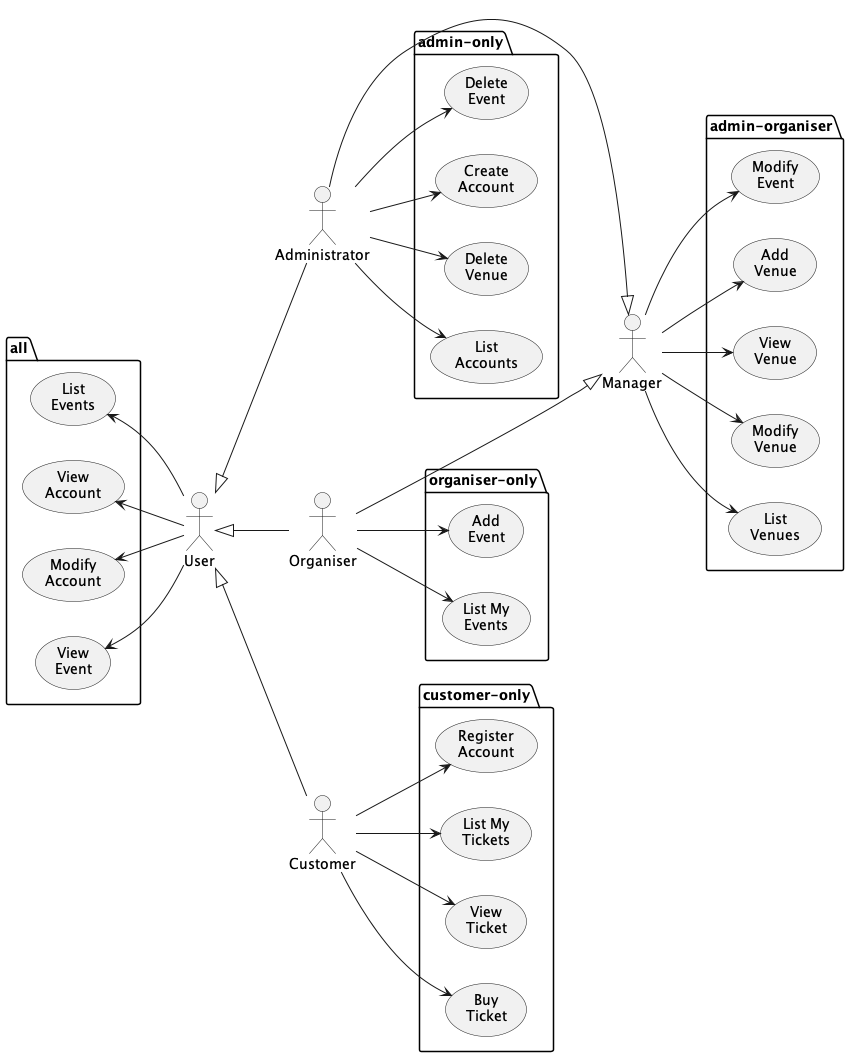

The diagram above was rendered by PlantUML. Its source (embedded in the PNG):
@startuml usecase
    left to right direction
    actor User as u
    actor Administrator as a
    actor Organiser as o
    actor Customer as c
    actor Manager as m
    
    
    package all {
        usecase "List\nEvents" as le
        usecase "View\nAccount" as va
        usecase "Modify\nAccount" as ma
        usecase "View\nEvent" as ve
    }
    ma <-- u
    va <-- u
    le <-- u
    ve <-- u

    u <|-- a
    u <|-- o
    u <|-- c
    a ---|> m
    o ---|> m

    package admin-only {
        usecase "Delete\nEvent" as de
        usecase "Create\nAccount" as ca
        usecase "Delete\nVenue" as dv
        usecase "List\nAccounts" as la
    }

    a --> de
    a --> ca
    a --> dv
    a --> la

    package admin-organiser {
        usecase "Modify\nEvent" as ee
        usecase "Add\nVenue" as av
        usecase "View\nVenue" as vv
        usecase "Modify\nVenue" as ev
        usecase "List\nVenues" as lv
    }
    
    m --> av
    m --> ee
    m --> lv
    m --> vv
    m --> ev

    package customer-only {
        usecase "Register\nAccount" as ra
        usecase "List My\nTickets" as lt
        usecase "View\nTicket" as vt
        usecase "Buy\nTicket" as bt
    }



    c --> ra
    c --> lt
    c --> vt
    c --> bt
    package organiser-only {

        usecase "Add\nEvent" as ae
        usecase "List My\nEvents" as lme
    }
    o --> lme
    o --> ae

@enduml